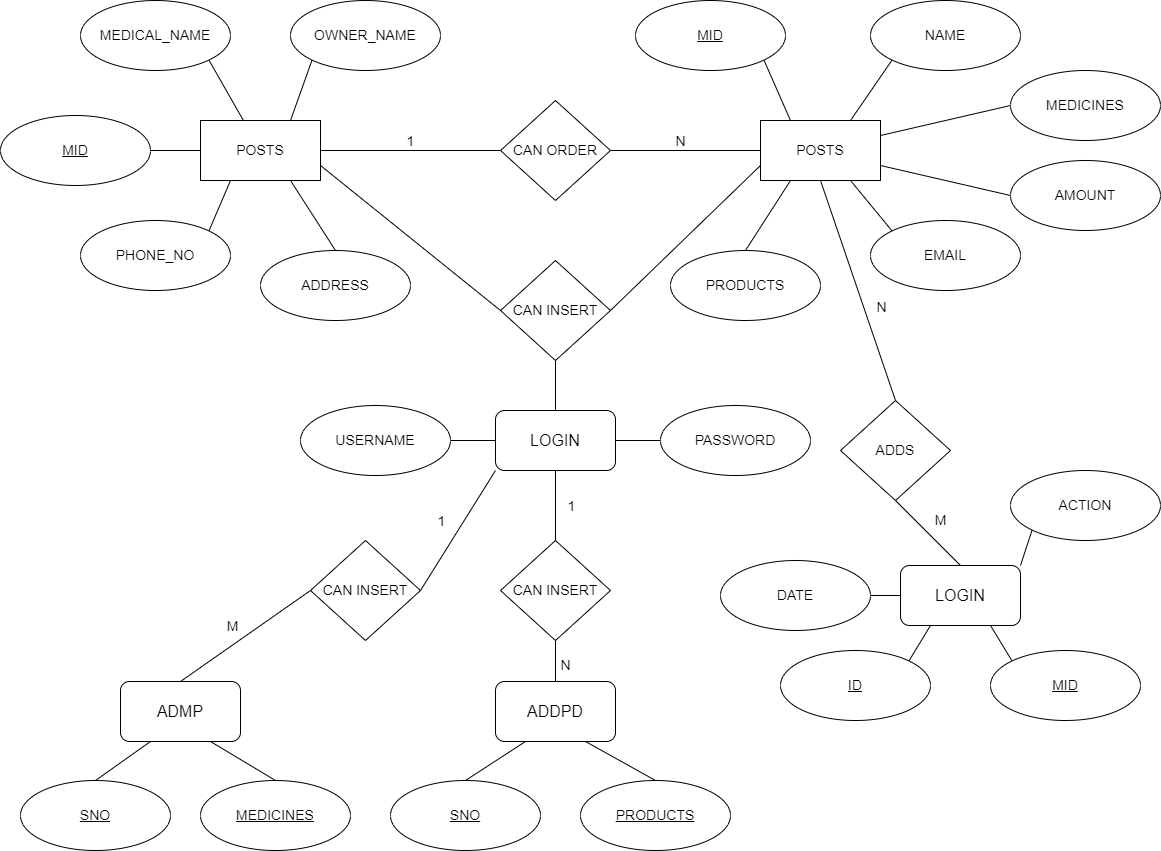

The diagram above was exported from draw.io. Its source (the exported page's mxGraphModel, read from the mxfile embedded in the PNG):
<mxGraphModel dx="1546" dy="1126" grid="1" gridSize="10" guides="1" tooltips="1" connect="1" arrows="1" fold="1" page="1" pageScale="1" pageWidth="1600" pageHeight="900" background="none" math="0" shadow="0">
  <root>
    <mxCell id="0" />
    <mxCell id="1" parent="0" />
    <mxCell id="46" style="edgeStyle=none;html=1;entryX=0;entryY=0.5;entryDx=0;entryDy=0;fontSize=14;endArrow=none;endFill=0;" edge="1" parent="1" source="11" target="19">
      <mxGeometry relative="1" as="geometry" />
    </mxCell>
    <mxCell id="85" value="1" style="edgeLabel;html=1;align=center;verticalAlign=middle;resizable=0;points=[];fontSize=14;" vertex="1" connectable="0" parent="46">
      <mxGeometry x="-0.1048" y="1" relative="1" as="geometry">
        <mxPoint x="9" y="-9" as="offset" />
      </mxGeometry>
    </mxCell>
    <mxCell id="86" value="N" style="edgeLabel;html=1;align=center;verticalAlign=middle;resizable=0;points=[];fontSize=14;" vertex="1" connectable="0" parent="46">
      <mxGeometry x="-0.1048" y="1" relative="1" as="geometry">
        <mxPoint x="279" y="-9" as="offset" />
      </mxGeometry>
    </mxCell>
    <mxCell id="49" style="edgeStyle=none;html=1;exitX=0.75;exitY=0;exitDx=0;exitDy=0;entryX=0;entryY=1;entryDx=0;entryDy=0;fontSize=14;endArrow=none;endFill=0;" edge="1" parent="1" source="11" target="16">
      <mxGeometry relative="1" as="geometry" />
    </mxCell>
    <mxCell id="52" style="edgeStyle=none;html=1;exitX=0.25;exitY=1;exitDx=0;exitDy=0;entryX=1;entryY=0;entryDx=0;entryDy=0;fontSize=14;endArrow=none;endFill=0;" edge="1" parent="1" source="11" target="13">
      <mxGeometry relative="1" as="geometry" />
    </mxCell>
    <mxCell id="64" style="edgeStyle=none;html=1;exitX=1;exitY=0.75;exitDx=0;exitDy=0;entryX=0;entryY=0.5;entryDx=0;entryDy=0;fontSize=14;endArrow=none;endFill=0;" edge="1" parent="1" source="11" target="21">
      <mxGeometry relative="1" as="geometry" />
    </mxCell>
    <mxCell id="80" style="edgeStyle=none;html=1;exitX=0.75;exitY=1;exitDx=0;exitDy=0;entryX=0.5;entryY=0;entryDx=0;entryDy=0;fontSize=14;endArrow=none;endFill=0;" edge="1" parent="1" source="11" target="12">
      <mxGeometry relative="1" as="geometry" />
    </mxCell>
    <mxCell id="11" value="POSTS" style="rounded=0;whiteSpace=wrap;html=1;fontSize=14;" vertex="1" parent="1">
      <mxGeometry x="360" y="300.0000000000001" width="120" height="60" as="geometry" />
    </mxCell>
    <mxCell id="12" value="&lt;font style=&quot;font-size: 14px;&quot;&gt;ADDRESS&lt;/font&gt;" style="ellipse;whiteSpace=wrap;html=1;fontSize=14;" vertex="1" parent="1">
      <mxGeometry x="420" y="430" width="150" height="70" as="geometry" />
    </mxCell>
    <mxCell id="13" value="PHONE_NO" style="ellipse;whiteSpace=wrap;html=1;fontSize=14;" vertex="1" parent="1">
      <mxGeometry x="240" y="400" width="150" height="70" as="geometry" />
    </mxCell>
    <mxCell id="48" style="edgeStyle=none;html=1;fontSize=14;endArrow=none;endFill=0;" edge="1" parent="1" source="14" target="11">
      <mxGeometry relative="1" as="geometry" />
    </mxCell>
    <mxCell id="14" value="&lt;u style=&quot;font-size: 14px;&quot;&gt;MID&lt;/u&gt;" style="ellipse;whiteSpace=wrap;html=1;fontSize=14;" vertex="1" parent="1">
      <mxGeometry x="160" y="295" width="150" height="70" as="geometry" />
    </mxCell>
    <mxCell id="50" style="edgeStyle=none;html=1;exitX=1;exitY=1;exitDx=0;exitDy=0;fontSize=14;endArrow=none;endFill=0;" edge="1" parent="1" source="15" target="11">
      <mxGeometry relative="1" as="geometry" />
    </mxCell>
    <mxCell id="15" value="&lt;font style=&quot;font-size: 14px;&quot;&gt;MEDICAL_NAME&lt;/font&gt;" style="ellipse;whiteSpace=wrap;html=1;fontSize=14;" vertex="1" parent="1">
      <mxGeometry x="240" y="180" width="150" height="70" as="geometry" />
    </mxCell>
    <mxCell id="16" value="OWNER_NAME" style="ellipse;whiteSpace=wrap;html=1;fontSize=14;" vertex="1" parent="1">
      <mxGeometry x="450" y="180" width="150" height="70" as="geometry" />
    </mxCell>
    <mxCell id="47" style="edgeStyle=none;html=1;entryX=0;entryY=0.5;entryDx=0;entryDy=0;fontSize=14;endArrow=none;endFill=0;" edge="1" parent="1" source="19" target="25">
      <mxGeometry relative="1" as="geometry" />
    </mxCell>
    <mxCell id="19" value="&lt;font style=&quot;font-size: 14px;&quot;&gt;CAN ORDER&lt;/font&gt;" style="rhombus;whiteSpace=wrap;html=1;fontSize=14;" vertex="1" parent="1">
      <mxGeometry x="660" y="280" width="110" height="100" as="geometry" />
    </mxCell>
    <mxCell id="66" style="edgeStyle=none;html=1;exitX=0.5;exitY=1;exitDx=0;exitDy=0;fontSize=14;endArrow=none;endFill=0;" edge="1" parent="1" source="21" target="35">
      <mxGeometry relative="1" as="geometry" />
    </mxCell>
    <mxCell id="21" value="&lt;font style=&quot;font-size: 14px;&quot;&gt;CAN INSERT&lt;/font&gt;" style="rhombus;whiteSpace=wrap;html=1;fontSize=14;" vertex="1" parent="1">
      <mxGeometry x="660" y="440" width="110" height="100" as="geometry" />
    </mxCell>
    <mxCell id="53" style="edgeStyle=none;html=1;exitX=1;exitY=1;exitDx=0;exitDy=0;entryX=0.25;entryY=0;entryDx=0;entryDy=0;fontSize=14;endArrow=none;endFill=0;" edge="1" parent="1" source="22" target="25">
      <mxGeometry relative="1" as="geometry" />
    </mxCell>
    <mxCell id="22" value="&lt;u style=&quot;font-size: 14px;&quot;&gt;MID&lt;/u&gt;" style="ellipse;whiteSpace=wrap;html=1;fontSize=14;" vertex="1" parent="1">
      <mxGeometry x="795" y="180" width="150" height="70" as="geometry" />
    </mxCell>
    <mxCell id="23" value="EMAIL" style="ellipse;whiteSpace=wrap;html=1;fontSize=14;" vertex="1" parent="1">
      <mxGeometry x="1030" y="400" width="150" height="70" as="geometry" />
    </mxCell>
    <mxCell id="24" value="&lt;font style=&quot;font-size: 14px;&quot;&gt;PRODUCTS&lt;/font&gt;" style="ellipse;whiteSpace=wrap;html=1;fontSize=14;" vertex="1" parent="1">
      <mxGeometry x="830" y="430" width="150" height="70" as="geometry" />
    </mxCell>
    <mxCell id="59" style="edgeStyle=none;html=1;exitX=0.5;exitY=1;exitDx=0;exitDy=0;entryX=0.5;entryY=0;entryDx=0;entryDy=0;fontSize=14;endArrow=none;endFill=0;" edge="1" parent="1" source="25" target="30">
      <mxGeometry relative="1" as="geometry" />
    </mxCell>
    <mxCell id="87" value="N" style="edgeLabel;html=1;align=center;verticalAlign=middle;resizable=0;points=[];fontSize=14;" vertex="1" connectable="0" parent="59">
      <mxGeometry x="0.1277" y="-2" relative="1" as="geometry">
        <mxPoint x="19" as="offset" />
      </mxGeometry>
    </mxCell>
    <mxCell id="62" style="edgeStyle=none;html=1;exitX=0.75;exitY=1;exitDx=0;exitDy=0;entryX=0;entryY=0;entryDx=0;entryDy=0;fontSize=14;endArrow=none;endFill=0;" edge="1" parent="1" source="25" target="23">
      <mxGeometry relative="1" as="geometry" />
    </mxCell>
    <mxCell id="65" style="edgeStyle=none;html=1;exitX=0;exitY=0.75;exitDx=0;exitDy=0;entryX=1;entryY=0.5;entryDx=0;entryDy=0;fontSize=14;endArrow=none;endFill=0;" edge="1" parent="1" source="25" target="21">
      <mxGeometry relative="1" as="geometry" />
    </mxCell>
    <mxCell id="81" style="edgeStyle=none;html=1;exitX=0.25;exitY=1;exitDx=0;exitDy=0;entryX=0.5;entryY=0;entryDx=0;entryDy=0;fontSize=14;endArrow=none;endFill=0;" edge="1" parent="1" source="25" target="24">
      <mxGeometry relative="1" as="geometry" />
    </mxCell>
    <mxCell id="25" value="POSTS" style="rounded=0;whiteSpace=wrap;html=1;fontSize=14;" vertex="1" parent="1">
      <mxGeometry x="920" y="300.0000000000001" width="120" height="60" as="geometry" />
    </mxCell>
    <mxCell id="54" style="edgeStyle=none;html=1;exitX=0;exitY=1;exitDx=0;exitDy=0;entryX=0.75;entryY=0;entryDx=0;entryDy=0;fontSize=14;endArrow=none;endFill=0;" edge="1" parent="1" source="26" target="25">
      <mxGeometry relative="1" as="geometry" />
    </mxCell>
    <mxCell id="26" value="&lt;font style=&quot;font-size: 14px;&quot;&gt;NAME&lt;/font&gt;" style="ellipse;whiteSpace=wrap;html=1;fontSize=14;" vertex="1" parent="1">
      <mxGeometry x="1030" y="180" width="150" height="70" as="geometry" />
    </mxCell>
    <mxCell id="56" style="edgeStyle=none;html=1;exitX=0;exitY=0.5;exitDx=0;exitDy=0;entryX=1;entryY=0.25;entryDx=0;entryDy=0;fontSize=14;endArrow=none;endFill=0;" edge="1" parent="1" source="27" target="25">
      <mxGeometry relative="1" as="geometry" />
    </mxCell>
    <mxCell id="27" value="MEDICINES" style="ellipse;whiteSpace=wrap;html=1;fontSize=14;" vertex="1" parent="1">
      <mxGeometry x="1170" y="250" width="150" height="70" as="geometry" />
    </mxCell>
    <mxCell id="57" style="edgeStyle=none;html=1;exitX=0;exitY=0.5;exitDx=0;exitDy=0;entryX=1;entryY=0.75;entryDx=0;entryDy=0;fontSize=14;endArrow=none;endFill=0;" edge="1" parent="1" source="28" target="25">
      <mxGeometry relative="1" as="geometry" />
    </mxCell>
    <mxCell id="28" value="AMOUNT" style="ellipse;whiteSpace=wrap;html=1;fontSize=14;" vertex="1" parent="1">
      <mxGeometry x="1170" y="340" width="150" height="70" as="geometry" />
    </mxCell>
    <mxCell id="61" style="edgeStyle=none;html=1;exitX=1;exitY=0;exitDx=0;exitDy=0;entryX=0;entryY=1;entryDx=0;entryDy=0;fontSize=14;endArrow=none;endFill=0;" edge="1" parent="1" source="29" target="31">
      <mxGeometry relative="1" as="geometry" />
    </mxCell>
    <mxCell id="69" style="edgeStyle=none;html=1;exitX=0;exitY=0.5;exitDx=0;exitDy=0;entryX=1;entryY=0.5;entryDx=0;entryDy=0;fontSize=14;endArrow=none;endFill=0;" edge="1" parent="1" source="29" target="34">
      <mxGeometry relative="1" as="geometry" />
    </mxCell>
    <mxCell id="82" style="edgeStyle=none;html=1;exitX=0.25;exitY=1;exitDx=0;exitDy=0;entryX=1;entryY=0;entryDx=0;entryDy=0;fontSize=14;endArrow=none;endFill=0;" edge="1" parent="1" source="29" target="33">
      <mxGeometry relative="1" as="geometry" />
    </mxCell>
    <mxCell id="83" style="edgeStyle=none;html=1;exitX=0.75;exitY=1;exitDx=0;exitDy=0;entryX=0;entryY=0;entryDx=0;entryDy=0;fontSize=14;endArrow=none;endFill=0;" edge="1" parent="1" source="29" target="32">
      <mxGeometry relative="1" as="geometry" />
    </mxCell>
    <mxCell id="29" value="&lt;font style=&quot;font-size: 16px;&quot;&gt;LOGIN&lt;/font&gt;" style="rounded=1;whiteSpace=wrap;html=1;fontSize=14;" vertex="1" parent="1">
      <mxGeometry x="1060" y="745" width="120" height="60" as="geometry" />
    </mxCell>
    <mxCell id="60" style="edgeStyle=none;html=1;exitX=0.5;exitY=1;exitDx=0;exitDy=0;entryX=0.5;entryY=0;entryDx=0;entryDy=0;fontSize=14;endArrow=none;endFill=0;" edge="1" parent="1" source="30" target="29">
      <mxGeometry relative="1" as="geometry" />
    </mxCell>
    <mxCell id="88" value="M" style="edgeLabel;html=1;align=center;verticalAlign=middle;resizable=0;points=[];fontSize=14;" vertex="1" connectable="0" parent="60">
      <mxGeometry x="0.2374" y="1" relative="1" as="geometry">
        <mxPoint x="4" y="-20" as="offset" />
      </mxGeometry>
    </mxCell>
    <mxCell id="30" value="&lt;font style=&quot;font-size: 14px;&quot;&gt;ADDS&lt;/font&gt;" style="rhombus;whiteSpace=wrap;html=1;fontSize=14;" vertex="1" parent="1">
      <mxGeometry x="1000" y="580" width="110" height="100" as="geometry" />
    </mxCell>
    <mxCell id="31" value="ACTION" style="ellipse;whiteSpace=wrap;html=1;fontSize=14;" vertex="1" parent="1">
      <mxGeometry x="1170" y="650" width="150" height="70" as="geometry" />
    </mxCell>
    <mxCell id="32" value="&lt;u style=&quot;font-size: 14px;&quot;&gt;MID&lt;/u&gt;" style="ellipse;whiteSpace=wrap;html=1;fontSize=14;" vertex="1" parent="1">
      <mxGeometry x="1150" y="830" width="150" height="70" as="geometry" />
    </mxCell>
    <mxCell id="33" value="&lt;u style=&quot;font-size: 14px;&quot;&gt;ID&lt;/u&gt;" style="ellipse;whiteSpace=wrap;html=1;fontSize=14;" vertex="1" parent="1">
      <mxGeometry x="940" y="830" width="150" height="70" as="geometry" />
    </mxCell>
    <mxCell id="34" value="DATE" style="ellipse;whiteSpace=wrap;html=1;fontSize=14;" vertex="1" parent="1">
      <mxGeometry x="880" y="740" width="150" height="70" as="geometry" />
    </mxCell>
    <mxCell id="67" style="edgeStyle=none;html=1;exitX=0;exitY=0.5;exitDx=0;exitDy=0;entryX=1;entryY=0.5;entryDx=0;entryDy=0;fontSize=14;endArrow=none;endFill=0;" edge="1" parent="1" source="35" target="37">
      <mxGeometry relative="1" as="geometry" />
    </mxCell>
    <mxCell id="68" style="edgeStyle=none;html=1;exitX=1;exitY=0.5;exitDx=0;exitDy=0;entryX=0;entryY=0.5;entryDx=0;entryDy=0;fontSize=14;endArrow=none;endFill=0;" edge="1" parent="1" source="35" target="36">
      <mxGeometry relative="1" as="geometry" />
    </mxCell>
    <mxCell id="72" style="edgeStyle=none;html=1;exitX=0;exitY=1;exitDx=0;exitDy=0;entryX=1;entryY=0.5;entryDx=0;entryDy=0;fontSize=14;endArrow=none;endFill=0;" edge="1" parent="1" source="35" target="39">
      <mxGeometry relative="1" as="geometry" />
    </mxCell>
    <mxCell id="90" value="1" style="edgeLabel;html=1;align=center;verticalAlign=middle;resizable=0;points=[];fontSize=14;" vertex="1" connectable="0" parent="72">
      <mxGeometry x="0.1625" y="-3" relative="1" as="geometry">
        <mxPoint x="-9" y="-18" as="offset" />
      </mxGeometry>
    </mxCell>
    <mxCell id="79" style="edgeStyle=none;html=1;exitX=0.5;exitY=1;exitDx=0;exitDy=0;entryX=0.5;entryY=0;entryDx=0;entryDy=0;fontSize=14;endArrow=none;endFill=0;" edge="1" parent="1" source="35" target="38">
      <mxGeometry relative="1" as="geometry" />
    </mxCell>
    <mxCell id="91" value="1" style="edgeLabel;html=1;align=center;verticalAlign=middle;resizable=0;points=[];fontSize=14;" vertex="1" connectable="0" parent="79">
      <mxGeometry x="-0.2789" y="-1" relative="1" as="geometry">
        <mxPoint x="16" y="9" as="offset" />
      </mxGeometry>
    </mxCell>
    <mxCell id="35" value="&lt;font style=&quot;font-size: 16px;&quot;&gt;LOGIN&lt;/font&gt;" style="rounded=1;whiteSpace=wrap;html=1;fontSize=14;" vertex="1" parent="1">
      <mxGeometry x="655" y="590" width="120" height="60" as="geometry" />
    </mxCell>
    <mxCell id="36" value="PASSWORD" style="ellipse;whiteSpace=wrap;html=1;fontSize=14;" vertex="1" parent="1">
      <mxGeometry x="820" y="585" width="150" height="70" as="geometry" />
    </mxCell>
    <mxCell id="37" value="USERNAME" style="ellipse;whiteSpace=wrap;html=1;fontSize=14;" vertex="1" parent="1">
      <mxGeometry x="460" y="585" width="150" height="70" as="geometry" />
    </mxCell>
    <mxCell id="78" style="edgeStyle=none;html=1;exitX=0.5;exitY=1;exitDx=0;exitDy=0;entryX=0.5;entryY=0;entryDx=0;entryDy=0;fontSize=14;endArrow=none;endFill=0;" edge="1" parent="1" source="38" target="40">
      <mxGeometry relative="1" as="geometry" />
    </mxCell>
    <mxCell id="38" value="&lt;font style=&quot;font-size: 14px;&quot;&gt;CAN INSERT&lt;/font&gt;" style="rhombus;whiteSpace=wrap;html=1;fontSize=14;" vertex="1" parent="1">
      <mxGeometry x="660" y="720" width="110" height="100" as="geometry" />
    </mxCell>
    <mxCell id="73" style="edgeStyle=none;html=1;exitX=0;exitY=0.5;exitDx=0;exitDy=0;entryX=0.5;entryY=0;entryDx=0;entryDy=0;fontSize=14;endArrow=none;endFill=0;" edge="1" parent="1" source="39" target="43">
      <mxGeometry relative="1" as="geometry" />
    </mxCell>
    <mxCell id="92" value="M" style="edgeLabel;html=1;align=center;verticalAlign=middle;resizable=0;points=[];fontSize=14;" vertex="1" connectable="0" parent="73">
      <mxGeometry x="-0.1361" y="1" relative="1" as="geometry">
        <mxPoint x="-24" y="-5" as="offset" />
      </mxGeometry>
    </mxCell>
    <mxCell id="39" value="&lt;font style=&quot;font-size: 14px;&quot;&gt;CAN INSERT&lt;/font&gt;" style="rhombus;whiteSpace=wrap;html=1;fontSize=14;" vertex="1" parent="1">
      <mxGeometry x="470" y="720" width="110" height="100" as="geometry" />
    </mxCell>
    <mxCell id="76" style="edgeStyle=none;html=1;exitX=0.25;exitY=1;exitDx=0;exitDy=0;entryX=0.5;entryY=0;entryDx=0;entryDy=0;fontSize=14;endArrow=none;endFill=0;" edge="1" parent="1" source="40" target="41">
      <mxGeometry relative="1" as="geometry" />
    </mxCell>
    <mxCell id="77" style="edgeStyle=none;html=1;exitX=0.75;exitY=1;exitDx=0;exitDy=0;entryX=0.5;entryY=0;entryDx=0;entryDy=0;fontSize=14;endArrow=none;endFill=0;" edge="1" parent="1" source="40" target="42">
      <mxGeometry relative="1" as="geometry" />
    </mxCell>
    <mxCell id="40" value="&lt;font style=&quot;font-size: 16px;&quot;&gt;ADDPD&lt;/font&gt;" style="rounded=1;whiteSpace=wrap;html=1;fontSize=14;" vertex="1" parent="1">
      <mxGeometry x="655" y="861" width="120" height="60" as="geometry" />
    </mxCell>
    <mxCell id="41" value="&lt;u style=&quot;font-size: 14px;&quot;&gt;SNO&lt;/u&gt;" style="ellipse;whiteSpace=wrap;html=1;fontSize=14;" vertex="1" parent="1">
      <mxGeometry x="550" y="960" width="150" height="70" as="geometry" />
    </mxCell>
    <mxCell id="42" value="&lt;u style=&quot;font-size: 14px;&quot;&gt;PRODUCTS&lt;/u&gt;" style="ellipse;whiteSpace=wrap;html=1;fontSize=14;" vertex="1" parent="1">
      <mxGeometry x="740" y="960" width="150" height="70" as="geometry" />
    </mxCell>
    <mxCell id="74" style="edgeStyle=none;html=1;exitX=0.25;exitY=1;exitDx=0;exitDy=0;entryX=0.5;entryY=0;entryDx=0;entryDy=0;fontSize=14;endArrow=none;endFill=0;" edge="1" parent="1" source="43" target="44">
      <mxGeometry relative="1" as="geometry" />
    </mxCell>
    <mxCell id="75" style="edgeStyle=none;html=1;exitX=0.75;exitY=1;exitDx=0;exitDy=0;entryX=0.5;entryY=0;entryDx=0;entryDy=0;fontSize=14;endArrow=none;endFill=0;" edge="1" parent="1" source="43" target="45">
      <mxGeometry relative="1" as="geometry" />
    </mxCell>
    <mxCell id="43" value="&lt;font style=&quot;font-size: 16px;&quot;&gt;ADMP&lt;/font&gt;" style="rounded=1;whiteSpace=wrap;html=1;fontSize=14;" vertex="1" parent="1">
      <mxGeometry x="280" y="861" width="120" height="60" as="geometry" />
    </mxCell>
    <mxCell id="44" value="&lt;u style=&quot;font-size: 14px;&quot;&gt;SNO&lt;/u&gt;" style="ellipse;whiteSpace=wrap;html=1;fontSize=14;" vertex="1" parent="1">
      <mxGeometry x="180" y="960" width="150" height="70" as="geometry" />
    </mxCell>
    <mxCell id="45" value="&lt;u style=&quot;font-size: 14px;&quot;&gt;MEDICINES&lt;/u&gt;" style="ellipse;whiteSpace=wrap;html=1;fontSize=14;" vertex="1" parent="1">
      <mxGeometry x="360" y="960" width="150" height="70" as="geometry" />
    </mxCell>
    <mxCell id="93" value="N" style="text;html=1;align=center;verticalAlign=middle;resizable=0;points=[];autosize=1;strokeColor=none;fillColor=none;fontSize=14;" vertex="1" parent="1">
      <mxGeometry x="710" y="830" width="30" height="30" as="geometry" />
    </mxCell>
  </root>
</mxGraphModel>